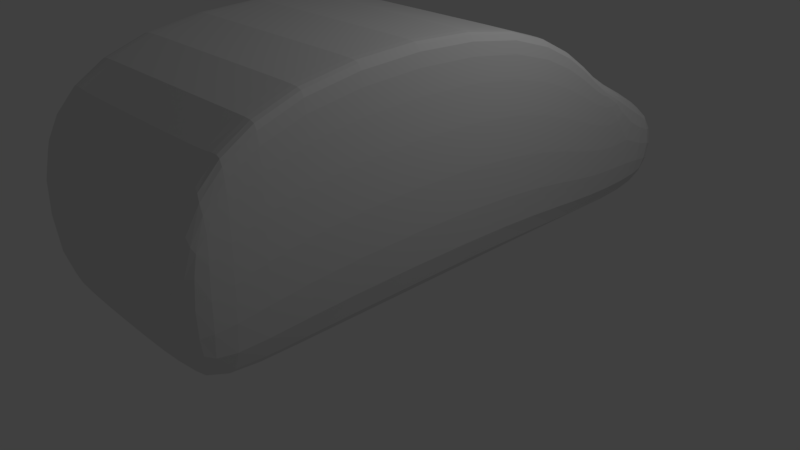# Source: Car_model.blend  (saved by Blender 2.79.0; exported with 4.5.12 LTS)
import bpy
from mathutils import Matrix  # noqa: F401  (used for matrix-valued properties, if any)

bpy.ops.wm.read_factory_settings(use_empty=True)
scene = bpy.context.scene
scene.name = 'Scene'

# ---- collections
col_collection_1 = bpy.data.collections.new('Collection 1'); scene.collection.children.link(col_collection_1)

# ---- materials (node trees are filled in below, after node groups)
mat_material = bpy.data.materials.new('Material')
mat_material.alpha_threshold = 0.0
mat_material.use_transparent_shadow = False
mat_material.roughness = 0.5
mat_material.line_color = (0.0, 0.0, 0.0, 1.0)

# ---- material node trees

# ---- world
world_world = bpy.data.worlds.new('World'); scene.world = world_world
world_world.color = (0.05088, 0.05088, 0.05088)
world_world.use_sun_shadow = False
world_world.sun_shadow_jitter_overblur = 0.0
world_world.cycles.sampling_method = 'MANUAL'

# ---- cameras
cam_camera = bpy.data.cameras.new('Camera')
cam_camera.clip_end = 100.0
cam_camera.lens = 35.0
cam_camera.sensor_width = 32.0
cam_camera.sensor_height = 18.0
cam_camera.ortho_scale = 7.314
cam_camera.dof.focus_distance = 0.0
cam_camera.dof.aperture_fstop = 128.0

# ---- lights
light_lamp = bpy.data.lights.new('Lamp', 'POINT')
light_lamp.transmission_factor = 0.0
light_lamp.cutoff_distance = 30.0
light_lamp.energy = 100.0
light_lamp.shadow_buffer_clip_start = 1.001
light_lamp.shadow_soft_size = 0.1
light_lamp.shadow_maximum_resolution = 0.006
light_lamp.use_absolute_resolution = True

# ---- meshes
me_cube = bpy.data.meshes.new('Cube')
me_cube.from_pydata([(1.796, 1.0, -1.0), (1.796, -2.61, -1.0), (-1.0, -2.61, -1.0), (-1.0, 1.0, -1.0), (1.796, -3.587, -0.9649), (-1.0, -3.587, -0.9649), (1.796, 2.314, -1.0), (-1.0, 2.314, -1.0), (1.796, 3.945, -1.0), (-1.0, 3.945, -1.0), (1.796, 3.945, 0.1865), (1.33, 1.0, -1.0), (-0.534, 1.0, -1.0), (1.33, -2.61, -1.0), (-0.534, -2.61, -1.0), (1.33, 1.0, 1.927), (-0.534, 1.0, 1.927), (1.33, -2.61, 1.927), (-0.534, -2.61, 1.927), (1.33, -3.587, -0.9649), (-0.534, -3.587, -0.9649), (1.33, -3.587, 0.7843), (-0.534, -3.587, 0.7843), (1.33, 2.314, -1.0), (-0.534, 2.314, -1.0), (1.33, 2.314, 0.7559), (-0.534, 2.314, 0.7559), (1.33, 3.945, -1.0), (-0.534, 3.945, -1.0), (1.33, 3.945, 0.1865), (-0.534, 3.945, 0.1865), (-1.0, -2.61, 1.857), (-0.94, -2.61, 1.927), (-0.94, 1.0, 1.927), (-1.0, 1.0, 1.857), (-0.94, -3.587, 0.7843), (-1.0, -3.587, 0.7147), (-0.94, 2.314, 0.7559), (-1.0, 2.314, 0.6863), (-1.0, 3.945, 0.1169), (-0.94, 3.945, 0.1865), (1.796, 1.0, 1.86), (1.736, 1.0, 1.927), (1.736, -2.61, 1.927), (1.796, -2.61, 1.86), (1.796, -3.587, 0.717), (1.736, -3.587, 0.7843), (1.736, 2.314, 0.7559), (1.796, 2.314, 0.6886), (1.796, 2.371, 0.7361)], [], [(12, 14, 2, 3), (2, 31, 34, 3), (15, 42, 47, 25), (3, 34, 38, 7), (18, 32, 35, 22), (12, 3, 7, 24), (7, 38, 39, 9), (16, 33, 32, 18), (43, 17, 21, 46), (13, 1, 4, 19), (0, 41, 44, 1), (42, 15, 17, 43), (33, 16, 26, 37), (25, 47, 49, 10, 29), (37, 26, 30, 40), (24, 7, 9, 28), (6, 23, 27, 8), (10, 8, 27, 29), (27, 28, 30, 29), (20, 22, 35, 36, 5), (15, 25, 26, 16), (23, 24, 28, 27), (30, 28, 9, 39, 40), (2, 14, 20, 5), (13, 19, 20, 14), (49, 48, 6, 8, 10), (21, 22, 20, 19), (0, 11, 23, 6), (11, 12, 24, 23), (4, 45, 46, 21, 19), (17, 18, 22, 21), (1, 44, 45, 4), (15, 16, 18, 17), (0, 1, 13, 11), (13, 14, 12, 11), (25, 29, 30, 26), (32, 33, 34, 31), (31, 36, 35, 32), (38, 34, 33, 37), (39, 38, 37, 40), (31, 2, 5, 36), (47, 48, 49), (42, 43, 44, 41), (45, 44, 43, 46), (47, 42, 41, 48), (41, 0, 6, 48)])
me_cube.materials.append(mat_material)
me_cube.use_remesh_preserve_volume = False
me_cube.use_remesh_preserve_attributes = False
me_cube.use_mirror_vertex_groups = False
me_cube.update()

# ---- objects
ob_cube = bpy.data.objects.new('Cube', me_cube)
ob_lamp = bpy.data.objects.new('Lamp', light_lamp)
ob_camera = bpy.data.objects.new('Camera', cam_camera)

# ---- transforms, parenting, visibility, modifiers, constraints
ob_cube.location = (-0.003589, -0.0574, 1.363)
ob_cube.lock_rotations_4d = False
ob_cube.empty_display_type = 'ARROWS'
ob_cube.lineart.crease_threshold = 0.0
_m = ob_cube.modifiers.new('Subsurf', 'SUBSURF')
_m.uv_smooth = 'PRESERVE_CORNERS'
_m.quality = 2
_m.levels = 0
_m.show_only_control_edges = False
ob_lamp.location = (4.076, 1.005, 5.904)
ob_lamp.rotation_euler = (0.6503, 0.05522, 1.866)
ob_lamp.lock_rotations_4d = False
ob_lamp.empty_display_type = 'ARROWS'
ob_lamp.color = (0.0, 0.0, 0.0, 0.0)
ob_lamp.lineart.crease_threshold = 0.0
ob_camera.location = (7.481, -6.508, 5.344)
ob_camera.rotation_euler = (1.109, 0.0, 0.8149)
ob_camera.lock_rotations_4d = False
ob_camera.empty_display_type = 'ARROWS'
ob_camera.color = (0.0, 0.0, 0.0, 0.0)
ob_camera.display_type = 'WIRE'
ob_camera.lineart.crease_threshold = 0.0

# ---- collection membership
col_collection_1.objects.link(ob_cube)
col_collection_1.objects.link(ob_lamp)
col_collection_1.objects.link(ob_camera)

# ---- scene / render settings (as saved in the file)
scene.camera = ob_camera
scene.frame_start = 1; scene.frame_end = 250; scene.frame_set(1)
scene.render.engine = 'BLENDER_EEVEE_NEXT'
scene.render.resolution_percentage = 50
scene.render.dither_intensity = 0.0
scene.cycles.use_denoising = False
scene.cycles.samples = 128
scene.cycles.sampling_pattern = 'TABULATED_SOBOL'
scene.cycles.use_adaptive_sampling = False
scene.cycles.use_light_tree = False
scene.cycles.blur_glossy = 0.0
scene.cycles.sample_clamp_indirect = 0.0
scene.view_settings.view_transform = 'Standard'
bpy.context.view_layer.update()
